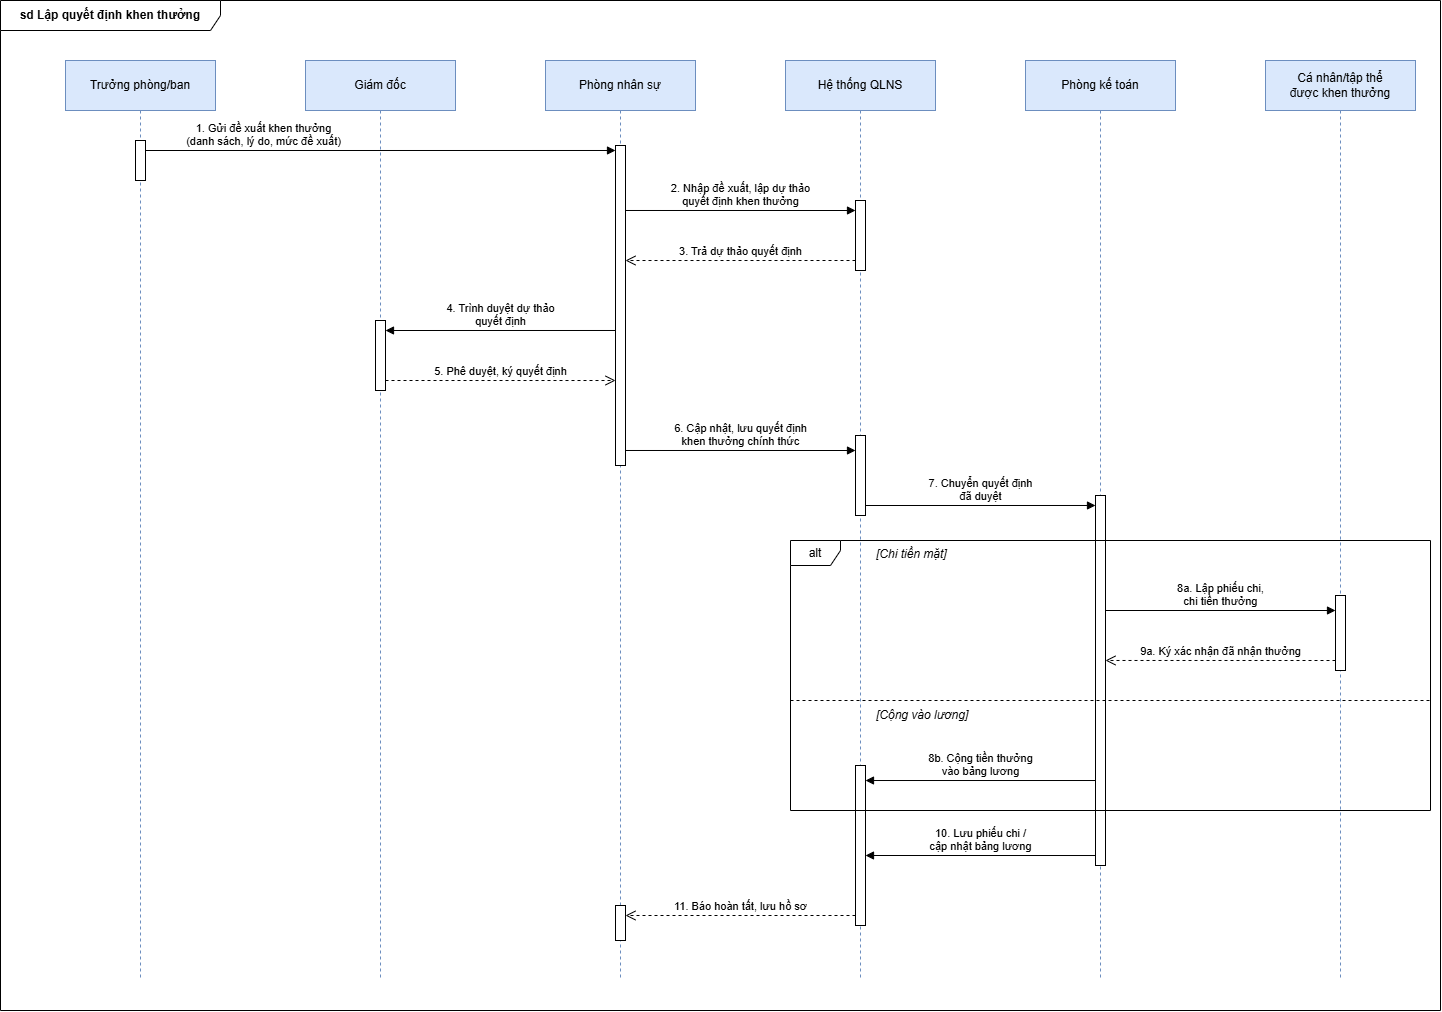

The diagram above was exported from draw.io. Its source (the exported page's mxGraphModel, read from the mxfile embedded in the PNG):
<mxGraphModel dx="1479" dy="1151" grid="1" gridSize="10" guides="1" tooltips="1" connect="1" arrows="1" fold="1" page="1" pageScale="1" pageWidth="1480" pageHeight="1060" math="0" shadow="0">
  <root>
    <mxCell id="0" />
    <mxCell id="1" parent="0" />
    <mxCell id="sd" parent="1" style="shape=umlFrame;whiteSpace=wrap;html=1;pointerEvents=0;recursiveResize=0;container=1;collapsible=0;width=220;height=30;fontStyle=1;" value="sd Lập quyết định khen thưởng" vertex="1">
      <mxGeometry height="1010" width="1440" x="20" y="20" as="geometry" />
    </mxCell>
    <mxCell id="life_TP" parent="1" style="shape=umlLifeline;perimeter=lifelinePerimeter;whiteSpace=wrap;html=1;container=1;dropTarget=0;collapsible=0;recursiveResize=0;outlineConnect=0;portConstraint=eastwest;newEdgeStyle={&quot;curved&quot;:0,&quot;rounded&quot;:0};size=50;fillColor=#dae8fc;strokeColor=#6c8ebf;" value="Trưởng phòng/ban" vertex="1">
      <mxGeometry height="920" width="150" x="85" y="80" as="geometry" />
    </mxCell>
    <mxCell id="bTP" parent="life_TP" style="html=1;points=[[0,0,0,0,5],[0,1,0,0,-5],[1,0,0,0,5],[1,1,0,0,-5]];perimeter=orthogonalPerimeter;outlineConnect=0;targetShapes=umlLifeline;portConstraint=eastwest;newEdgeStyle={&quot;curved&quot;:0,&quot;rounded&quot;:0};" value="" vertex="1">
      <mxGeometry height="40" width="10" x="70" y="80" as="geometry" />
    </mxCell>
    <mxCell id="life_GD" parent="1" style="shape=umlLifeline;perimeter=lifelinePerimeter;whiteSpace=wrap;html=1;container=1;dropTarget=0;collapsible=0;recursiveResize=0;outlineConnect=0;portConstraint=eastwest;newEdgeStyle={&quot;curved&quot;:0,&quot;rounded&quot;:0};size=50;fillColor=#dae8fc;strokeColor=#6c8ebf;" value="Giám đốc" vertex="1">
      <mxGeometry height="920" width="150" x="325" y="80" as="geometry" />
    </mxCell>
    <mxCell id="bGD" parent="life_GD" style="html=1;points=[[0,0,0,0,5],[0,1,0,0,-5],[1,0,0,0,5],[1,1,0,0,-5]];perimeter=orthogonalPerimeter;outlineConnect=0;targetShapes=umlLifeline;portConstraint=eastwest;newEdgeStyle={&quot;curved&quot;:0,&quot;rounded&quot;:0};" value="" vertex="1">
      <mxGeometry height="70" width="10" x="70" y="260" as="geometry" />
    </mxCell>
    <mxCell id="life_PNS" parent="1" style="shape=umlLifeline;perimeter=lifelinePerimeter;whiteSpace=wrap;html=1;container=1;dropTarget=0;collapsible=0;recursiveResize=0;outlineConnect=0;portConstraint=eastwest;newEdgeStyle={&quot;curved&quot;:0,&quot;rounded&quot;:0};size=50;fillColor=#dae8fc;strokeColor=#6c8ebf;" value="Phòng nhân sự" vertex="1">
      <mxGeometry height="920" width="150" x="565" y="80" as="geometry" />
    </mxCell>
    <mxCell id="bPNS1" parent="life_PNS" style="html=1;points=[[0,0,0,0,5],[0,1,0,0,-5],[1,0,0,0,5],[1,1,0,0,-5]];perimeter=orthogonalPerimeter;outlineConnect=0;targetShapes=umlLifeline;portConstraint=eastwest;newEdgeStyle={&quot;curved&quot;:0,&quot;rounded&quot;:0};" value="" vertex="1">
      <mxGeometry height="320" width="10" x="70" y="85" as="geometry" />
    </mxCell>
    <mxCell id="bPNS2" parent="life_PNS" style="html=1;points=[[0,0,0,0,5],[0,1,0,0,-5],[1,0,0,0,5],[1,1,0,0,-5]];perimeter=orthogonalPerimeter;outlineConnect=0;targetShapes=umlLifeline;portConstraint=eastwest;newEdgeStyle={&quot;curved&quot;:0,&quot;rounded&quot;:0};" value="" vertex="1">
      <mxGeometry height="35" width="10" x="70" y="845" as="geometry" />
    </mxCell>
    <mxCell id="life_HT" parent="1" style="shape=umlLifeline;perimeter=lifelinePerimeter;whiteSpace=wrap;html=1;container=1;dropTarget=0;collapsible=0;recursiveResize=0;outlineConnect=0;portConstraint=eastwest;newEdgeStyle={&quot;curved&quot;:0,&quot;rounded&quot;:0};size=50;fillColor=#dae8fc;strokeColor=#6c8ebf;" value="Hệ thống QLNS" vertex="1">
      <mxGeometry height="920" width="150" x="805" y="80" as="geometry" />
    </mxCell>
    <mxCell id="bHT1" parent="life_HT" style="html=1;points=[[0,0,0,0,5],[0,1,0,0,-5],[1,0,0,0,5],[1,1,0,0,-5]];perimeter=orthogonalPerimeter;outlineConnect=0;targetShapes=umlLifeline;portConstraint=eastwest;newEdgeStyle={&quot;curved&quot;:0,&quot;rounded&quot;:0};" value="" vertex="1">
      <mxGeometry height="70" width="10" x="70" y="140" as="geometry" />
    </mxCell>
    <mxCell id="bHT2" parent="life_HT" style="html=1;points=[[0,0,0,0,5],[0,1,0,0,-5],[1,0,0,0,5],[1,1,0,0,-5]];perimeter=orthogonalPerimeter;outlineConnect=0;targetShapes=umlLifeline;portConstraint=eastwest;newEdgeStyle={&quot;curved&quot;:0,&quot;rounded&quot;:0};" value="" vertex="1">
      <mxGeometry height="80" width="10" x="70" y="375" as="geometry" />
    </mxCell>
    <mxCell id="bHT3" parent="life_HT" style="html=1;points=[[0,0,0,0,5],[0,1,0,0,-5],[1,0,0,0,5],[1,1,0,0,-5]];perimeter=orthogonalPerimeter;outlineConnect=0;targetShapes=umlLifeline;portConstraint=eastwest;newEdgeStyle={&quot;curved&quot;:0,&quot;rounded&quot;:0};" value="" vertex="1">
      <mxGeometry height="160" width="10" x="70" y="705" as="geometry" />
    </mxCell>
    <mxCell id="life_KT" parent="1" style="shape=umlLifeline;perimeter=lifelinePerimeter;whiteSpace=wrap;html=1;container=1;dropTarget=0;collapsible=0;recursiveResize=0;outlineConnect=0;portConstraint=eastwest;newEdgeStyle={&quot;curved&quot;:0,&quot;rounded&quot;:0};size=50;fillColor=#dae8fc;strokeColor=#6c8ebf;" value="Phòng kế toán" vertex="1">
      <mxGeometry height="920" width="150" x="1045" y="80" as="geometry" />
    </mxCell>
    <mxCell id="bKT" parent="life_KT" style="html=1;points=[[0,0,0,0,5],[0,1,0,0,-5],[1,0,0,0,5],[1,1,0,0,-5]];perimeter=orthogonalPerimeter;outlineConnect=0;targetShapes=umlLifeline;portConstraint=eastwest;newEdgeStyle={&quot;curved&quot;:0,&quot;rounded&quot;:0};" value="" vertex="1">
      <mxGeometry height="370" width="10" x="70" y="435" as="geometry" />
    </mxCell>
    <mxCell id="life_CN" parent="1" style="shape=umlLifeline;perimeter=lifelinePerimeter;whiteSpace=wrap;html=1;container=1;dropTarget=0;collapsible=0;recursiveResize=0;outlineConnect=0;portConstraint=eastwest;newEdgeStyle={&quot;curved&quot;:0,&quot;rounded&quot;:0};size=50;fillColor=#dae8fc;strokeColor=#6c8ebf;" value="Cá nhân/tập thể&lt;br&gt;được khen thưởng" vertex="1">
      <mxGeometry height="920" width="150" x="1285" y="80" as="geometry" />
    </mxCell>
    <mxCell id="bCN" parent="life_CN" style="html=1;points=[[0,0,0,0,5],[0,1,0,0,-5],[1,0,0,0,5],[1,1,0,0,-5]];perimeter=orthogonalPerimeter;outlineConnect=0;targetShapes=umlLifeline;portConstraint=eastwest;newEdgeStyle={&quot;curved&quot;:0,&quot;rounded&quot;:0};" value="" vertex="1">
      <mxGeometry height="75" width="10" x="70" y="535" as="geometry" />
    </mxCell>
    <mxCell id="e1" edge="1" parent="1" source="bTP" style="html=1;verticalAlign=bottom;endArrow=block;curved=0;rounded=0;exitX=1;exitY=0.2500;exitDx=0;exitDy=0;entryX=0;entryY=0.0156;entryDx=0;entryDy=0;" target="bPNS1" value="1. Gửi đề xuất khen thưởng&lt;br&gt;(danh sách, lý do, mức đề xuất)">
      <mxGeometry relative="1" x="-0.5" as="geometry">
        <mxPoint as="offset" />
        <mxPoint x="165" y="170" as="sourcePoint" />
        <mxPoint x="635" y="170" as="targetPoint" />
      </mxGeometry>
    </mxCell>
    <mxCell id="e2" edge="1" parent="1" source="bPNS1" style="html=1;verticalAlign=bottom;endArrow=block;curved=0;rounded=0;exitX=1;exitY=0.2031;exitDx=0;exitDy=0;entryX=0;entryY=0.1429;entryDx=0;entryDy=0;" target="bHT1" value="2. Nhập đề xuất, lập dự thảo&lt;br&gt;quyết định khen thưởng">
      <mxGeometry relative="1" as="geometry">
        <mxPoint x="645" y="230" as="sourcePoint" />
        <mxPoint x="875" y="230" as="targetPoint" />
      </mxGeometry>
    </mxCell>
    <mxCell id="e3" edge="1" parent="1" source="bHT1" style="html=1;verticalAlign=bottom;endArrow=open;dashed=1;endSize=8;curved=0;rounded=0;exitX=0;exitY=0.8571;exitDx=0;exitDy=0;entryX=1;entryY=0.3594;entryDx=0;entryDy=0;" target="bPNS1" value="3. Trả dự thảo quyết định">
      <mxGeometry relative="1" as="geometry">
        <mxPoint x="875" y="280" as="sourcePoint" />
        <mxPoint x="645" y="280" as="targetPoint" />
      </mxGeometry>
    </mxCell>
    <mxCell id="e4" edge="1" parent="1" source="bPNS1" style="html=1;verticalAlign=bottom;endArrow=block;curved=0;rounded=0;exitX=0;exitY=0.5781;exitDx=0;exitDy=0;entryX=1;entryY=0.1429;entryDx=0;entryDy=0;" target="bGD" value="4. Trình duyệt dự thảo&lt;br&gt;quyết định">
      <mxGeometry relative="1" as="geometry">
        <mxPoint x="635" y="350" as="sourcePoint" />
        <mxPoint x="405" y="350" as="targetPoint" />
      </mxGeometry>
    </mxCell>
    <mxCell id="e5" edge="1" parent="1" source="bGD" style="html=1;verticalAlign=bottom;endArrow=open;dashed=1;endSize=8;curved=0;rounded=0;exitX=1;exitY=0.8571;exitDx=0;exitDy=0;entryX=0;entryY=0.7344;entryDx=0;entryDy=0;" target="bPNS1" value="5. Phê duyệt, ký quyết định">
      <mxGeometry relative="1" as="geometry">
        <mxPoint x="405" y="400" as="sourcePoint" />
        <mxPoint x="635" y="400" as="targetPoint" />
      </mxGeometry>
    </mxCell>
    <mxCell id="e6" edge="1" parent="1" source="bPNS1" style="html=1;verticalAlign=bottom;endArrow=block;curved=0;rounded=0;exitX=1;exitY=0.9531;exitDx=0;exitDy=0;entryX=0;entryY=0.1875;entryDx=0;entryDy=0;" target="bHT2" value="6. Cập nhật, lưu quyết định&lt;br&gt;khen thưởng chính thức">
      <mxGeometry relative="1" as="geometry">
        <mxPoint x="645" y="470" as="sourcePoint" />
        <mxPoint x="875" y="470" as="targetPoint" />
      </mxGeometry>
    </mxCell>
    <mxCell id="e7" edge="1" parent="1" source="bHT2" style="html=1;verticalAlign=bottom;endArrow=block;curved=0;rounded=0;exitX=1;exitY=0.8750;exitDx=0;exitDy=0;entryX=0;entryY=0.0270;entryDx=0;entryDy=0;" target="bKT" value="7. Chuyển quyết định&lt;br&gt;đã duyệt">
      <mxGeometry relative="1" as="geometry">
        <mxPoint x="885" y="525" as="sourcePoint" />
        <mxPoint x="1115" y="525" as="targetPoint" />
      </mxGeometry>
    </mxCell>
    <mxCell id="alt" parent="1" style="shape=umlFrame;whiteSpace=wrap;html=1;pointerEvents=0;recursiveResize=0;container=1;collapsible=0;width=50;height=25;" value="alt" vertex="1">
      <mxGeometry height="270" width="640" x="810" y="560" as="geometry" />
    </mxCell>
    <mxCell id="g1" parent="1" style="text;html=1;align=left;verticalAlign=middle;whiteSpace=wrap;fontStyle=2;" value="[Chi tiền mặt]" vertex="1">
      <mxGeometry height="22" width="120" x="894" y="563" as="geometry" />
    </mxCell>
    <mxCell id="e8" edge="1" parent="1" style="endArrow=none;dashed=1;html=1;rounded=0;" value="">
      <mxGeometry relative="1" as="geometry">
        <mxPoint x="810" y="720" as="sourcePoint" />
        <mxPoint x="1450" y="720" as="targetPoint" />
      </mxGeometry>
    </mxCell>
    <mxCell id="g2" parent="1" style="text;html=1;align=left;verticalAlign=middle;whiteSpace=wrap;fontStyle=2;" value="[Cộng vào lương]" vertex="1">
      <mxGeometry height="22" width="130" x="894" y="724" as="geometry" />
    </mxCell>
    <mxCell id="e9" edge="1" parent="1" source="bKT" style="html=1;verticalAlign=bottom;endArrow=block;curved=0;rounded=0;exitX=1;exitY=0.3108;exitDx=0;exitDy=0;entryX=0;entryY=0.2000;entryDx=0;entryDy=0;" target="bCN" value="8a. Lập phiếu chi,&lt;br&gt;chi tiền thưởng">
      <mxGeometry relative="1" as="geometry">
        <mxPoint x="1125" y="630" as="sourcePoint" />
        <mxPoint x="1355" y="630" as="targetPoint" />
      </mxGeometry>
    </mxCell>
    <mxCell id="e10" edge="1" parent="1" source="bCN" style="html=1;verticalAlign=bottom;endArrow=open;dashed=1;endSize=8;curved=0;rounded=0;exitX=0;exitY=0.8667;exitDx=0;exitDy=0;entryX=1;entryY=0.4459;entryDx=0;entryDy=0;" target="bKT" value="9a. Ký xác nhận đã nhận thưởng">
      <mxGeometry relative="1" as="geometry">
        <mxPoint x="1355" y="680" as="sourcePoint" />
        <mxPoint x="1125" y="680" as="targetPoint" />
      </mxGeometry>
    </mxCell>
    <mxCell id="e11" edge="1" parent="1" source="bKT" style="html=1;verticalAlign=bottom;endArrow=block;curved=0;rounded=0;exitX=0;exitY=0.7703;exitDx=0;exitDy=0;entryX=1;entryY=0.0938;entryDx=0;entryDy=0;" target="bHT3" value="8b. Cộng tiền thưởng&lt;br&gt;vào bảng lương">
      <mxGeometry relative="1" as="geometry">
        <mxPoint x="1115" y="800" as="sourcePoint" />
        <mxPoint x="885" y="800" as="targetPoint" />
      </mxGeometry>
    </mxCell>
    <mxCell id="e12" edge="1" parent="1" source="bKT" style="html=1;verticalAlign=bottom;endArrow=block;curved=0;rounded=0;exitX=0;exitY=0.9730;exitDx=0;exitDy=0;entryX=1;entryY=0.5625;entryDx=0;entryDy=0;" target="bHT3" value="10. Lưu phiếu chi /&lt;br&gt;cập nhật bảng lương">
      <mxGeometry relative="1" as="geometry">
        <mxPoint x="1115" y="875" as="sourcePoint" />
        <mxPoint x="885" y="875" as="targetPoint" />
      </mxGeometry>
    </mxCell>
    <mxCell id="e13" edge="1" parent="1" source="bHT3" style="html=1;verticalAlign=bottom;endArrow=open;dashed=1;endSize=8;curved=0;rounded=0;exitX=0;exitY=0.9375;exitDx=0;exitDy=0;entryX=1;entryY=0.2857;entryDx=0;entryDy=0;" target="bPNS2" value="11. Báo hoàn tất, lưu hồ sơ">
      <mxGeometry relative="1" as="geometry">
        <mxPoint x="875" y="935" as="sourcePoint" />
        <mxPoint x="645" y="935" as="targetPoint" />
      </mxGeometry>
    </mxCell>
  </root>
</mxGraphModel>